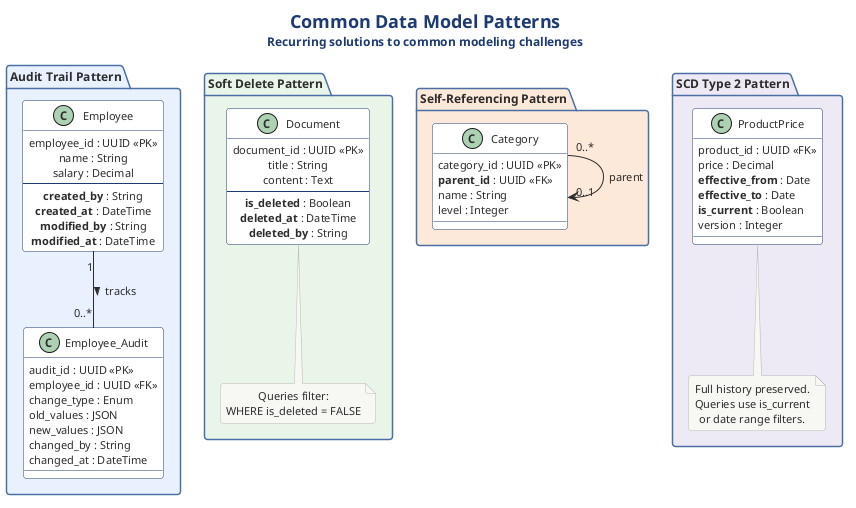

The diagram above was rendered by PlantUML. Its source (embedded in the PNG):
@startuml 08-common-patterns
!include ../../../../../../tooling/styles/plantuml/structural/package-diagram-style.iuml

!define BLUE #4A90D9
!define LBLUE #E8F0FE
!define GREEN #5BA85B
!define LGREEN #E8F5E8
!define ORANGE #D4763C
!define LORANGE #FDE8D8
!define PURPLE #7B68AE
!define LPURPLE #EDE8F5

title <size:18><b>Common Data Model Patterns</b></size>\n<size:12>Recurring solutions to common modeling challenges</size>

package "Audit Trail Pattern" as pkg1 #E8F0FE {
  class "Employee" as emp1 #FFFFFF {
    employee_id : UUID <<PK>>
    name : String
    salary : Decimal
    --
    **created_by** : String
    **created_at** : DateTime
    **modified_by** : String
    **modified_at** : DateTime
  }
  class "Employee_Audit" as empaud #FFFFFF {
    audit_id : UUID <<PK>>
    employee_id : UUID <<FK>>
    change_type : Enum
    old_values : JSON
    new_values : JSON
    changed_by : String
    changed_at : DateTime
  }
  emp1 "1" -- "0..*" empaud : tracks >
}

package "Soft Delete Pattern" as pkg2 #E8F5E8 {
  class "Document" as doc #FFFFFF {
    document_id : UUID <<PK>>
    title : String
    content : Text
    --
    **is_deleted** : Boolean
    **deleted_at** : DateTime
    **deleted_by** : String
  }
  note bottom of doc
    Queries filter:
    WHERE is_deleted = FALSE
  end note
}

package "Self-Referencing Pattern" as pkg3 #FDE8D8 {
  class "Category" as cat2 #FFFFFF {
    category_id : UUID <<PK>>
    **parent_id** : UUID <<FK>>
    name : String
    level : Integer
  }
  cat2 "0..*" --> "0..1" cat2 : parent
}

package "SCD Type 2 Pattern" as pkg4 #EDE8F5 {
  class "ProductPrice" as pp #FFFFFF {
    product_id : UUID <<FK>>
    price : Decimal
    **effective_from** : Date
    **effective_to** : Date
    **is_current** : Boolean
    version : Integer
  }
  note bottom of pp
    Full history preserved.
    Queries use is_current
    or date range filters.
  end note
}

@enduml